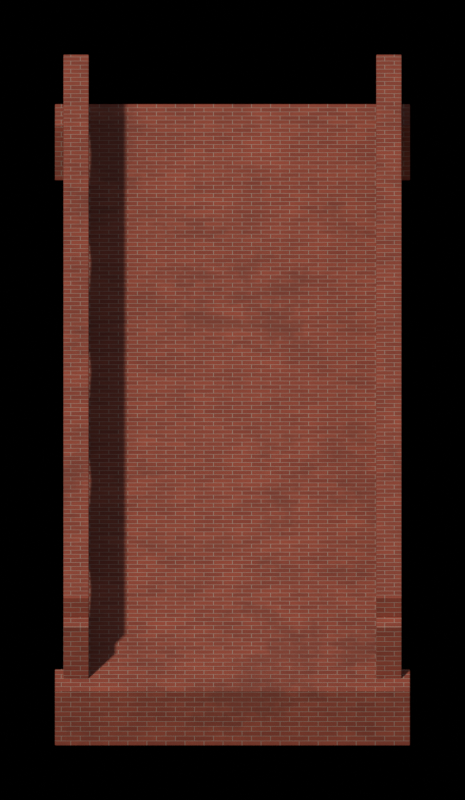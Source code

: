 # Source: lake_bridge_ns.blend  (saved by Blender 5.2.45; exported with 4.5.12 LTS)
import bpy
from mathutils import Matrix  # noqa: F401  (used for matrix-valued properties, if any)

bpy.ops.wm.read_factory_settings(use_empty=True)
scene = bpy.context.scene
scene.name = 'lake_bridge_ns'

# ---- collections
col_assembly = bpy.data.collections.new('Assembly'); scene.collection.children.link(col_assembly)
col_renderrig = bpy.data.collections.new('RenderRig'); scene.collection.children.link(col_renderrig)

# ---- materials (node trees are filled in below, after node groups)
mat_brick_wall = bpy.data.materials.new('brick_wall')

# ---- material node trees
mat_brick_wall.use_nodes = True; mat_brick_wall.node_tree.nodes.clear()
_N = mat_brick_wall.node_tree.nodes; _L = mat_brick_wall.node_tree.links
n0 = _N.new('ShaderNodeOutputMaterial'); n0.name = 'Material Output'; n0.location = (0, 0)
n1 = _N.new('ShaderNodeBsdfPrincipled'); n1.name = 'Principled BSDF'; n1.location = (0, 0)
n1.inputs[2].default_value = 0.85
n1.inputs[10].default_value = 0.005
n2 = _N.new('ShaderNodeTexCoord'); n2.name = 'Texture Coordinate'; n2.location = (0, 0)
n3 = _N.new('ShaderNodeRGB'); n3.name = 'Color'; n3.location = (0, 0)
n3.outputs[0].default_value = (0.2738, 0.05088, 0.02452, 1.0)
n4 = _N.new('ShaderNodeRGB'); n4.name = 'Color.001'; n4.location = (0, 0)
n4.outputs[0].default_value = (0.214, 0.03631, 0.01739, 1.0)
n5 = _N.new('ShaderNodeTexBrick'); n5.name = 'Brick Texture'; n5.location = (0, 0)
n5.width = 180
n5.inputs[3].default_value = (0.3185, 0.233, 0.1789, 1.0)
n5.inputs[4].default_value = 1.0
n5.inputs[5].default_value = 0.05
n5.inputs[6].default_value = 0.2
n5.inputs[8].default_value = 3.0
n5.inputs[9].default_value = 1.0
n6 = _N.new('ShaderNodeMapping'); n6.name = 'Mapping'; n6.location = (0, 0)
n6.inputs[3].default_value = (13.33, 13.33, 13.33)
n7 = _N.new('ShaderNodeNewGeometry'); n7.name = 'Geometry'; n7.location = (0, 0)
n8 = _N.new('ShaderNodeSeparateXYZ'); n8.name = 'Separate XYZ'; n8.location = (0, 0)
n9 = _N.new('ShaderNodeSeparateXYZ'); n9.name = 'Separate XYZ.001'; n9.location = (0, 0)
n10 = _N.new('ShaderNodeMath'); n10.name = 'Math'; n10.location = (0, 0)
n10.operation = 'ABSOLUTE'
n11 = _N.new('ShaderNodeMath'); n11.name = 'Math.001'; n11.location = (0, 0)
n11.operation = 'ABSOLUTE'
n12 = _N.new('ShaderNodeMath'); n12.name = 'Math.002'; n12.location = (0, 0)
n12.operation = 'ABSOLUTE'
n13 = _N.new('ShaderNodeMath'); n13.name = 'Math.003'; n13.location = (0, 0)
n13.operation = 'GREATER_THAN'
n14 = _N.new('ShaderNodeMath'); n14.name = 'Math.004'; n14.location = (0, 0)
n14.operation = 'SUBTRACT'
n14.inputs[0].default_value = 1.0
n15 = _N.new('ShaderNodeMath'); n15.name = 'Math.005'; n15.location = (0, 0)
n15.operation = 'GREATER_THAN'
n16 = _N.new('ShaderNodeMath'); n16.name = 'Math.006'; n16.location = (0, 0)
n16.operation = 'MULTIPLY'
n17 = _N.new('ShaderNodeMath'); n17.name = 'Math.007'; n17.location = (0, 0)
n17.operation = 'GREATER_THAN'
n18 = _N.new('ShaderNodeMath'); n18.name = 'Math.008'; n18.location = (0, 0)
n18.operation = 'SUBTRACT'
n18.inputs[0].default_value = 1.0
n19 = _N.new('ShaderNodeMath'); n19.name = 'Math.009'; n19.location = (0, 0)
n19.operation = 'MULTIPLY'
n20 = _N.new('ShaderNodeMath'); n20.name = 'Math.010'; n20.location = (0, 0)
n21 = _N.new('ShaderNodeMath'); n21.name = 'Math.011'; n21.location = (0, 0)
n21.operation = 'MULTIPLY'
n22 = _N.new('ShaderNodeMath'); n22.name = 'Math.012'; n22.location = (0, 0)
n22.operation = 'MULTIPLY'
n23 = _N.new('ShaderNodeMath'); n23.name = 'Math.013'; n23.location = (0, 0)
n24 = _N.new('ShaderNodeMath'); n24.name = 'Math.014'; n24.location = (0, 0)
n24.operation = 'MULTIPLY'
n25 = _N.new('ShaderNodeMath'); n25.name = 'Math.015'; n25.location = (0, 0)
n26 = _N.new('ShaderNodeMath'); n26.name = 'Math.016'; n26.location = (0, 0)
n26.operation = 'MULTIPLY'
n27 = _N.new('ShaderNodeMath'); n27.name = 'Math.017'; n27.location = (0, 0)
n28 = _N.new('ShaderNodeCombineXYZ'); n28.name = 'Combine XYZ'; n28.location = (0, 0)
n29 = _N.new('ShaderNodeMapRange'); n29.name = 'Map Range'; n29.location = (0, 0)
n29.inputs[3].default_value = 1.0
n29.inputs[4].default_value = 0.0
n30 = _N.new('ShaderNodeTexNoise'); n30.name = 'Noise Texture'; n30.location = (0, 0)
n30.width = 160
n30.inputs[2].default_value = 2.0
n30.inputs[3].default_value = 4.0
n30.inputs[4].default_value = 0.6
n31 = _N.new('ShaderNodeMapRange'); n31.name = 'Map Range.001'; n31.location = (0, 0)
n31.inputs[1].default_value = 0.3
n31.inputs[2].default_value = 0.7
n31.inputs[3].default_value = 0.88
n31.inputs[4].default_value = 1.12
n32 = _N.new('ShaderNodeMix'); n32.name = 'Mix'; n32.location = (0, 0)
n32.data_type = 'RGBA'
n32.blend_type = 'MULTIPLY'
n32.inputs[0].default_value = 1.0
n33 = _N.new('ShaderNodeAttribute'); n33.name = 'Attribute'; n33.location = (0, 0)
n33.attribute_name = 'part_rand'
n34 = _N.new('ShaderNodeMapRange'); n34.name = 'Map Range.002'; n34.location = (0, 0)
n34.inputs[3].default_value = 0.92
n34.inputs[4].default_value = 1.08
n35 = _N.new('ShaderNodeMix'); n35.name = 'Mix.001'; n35.location = (0, 0)
n35.data_type = 'RGBA'
n35.blend_type = 'MULTIPLY'
n35.inputs[0].default_value = 1.0
n36 = _N.new('ShaderNodeTexNoise'); n36.name = 'Noise Texture.001'; n36.location = (0, 0)
n36.width = 160
n36.inputs[2].default_value = 0.6
n36.inputs[3].default_value = 6.0
n36.inputs[4].default_value = 0.7
n37 = _N.new('ShaderNodeMapRange'); n37.name = 'Map Range.003'; n37.location = (0, 0)
n37.inputs[1].default_value = 0.56
n37.inputs[2].default_value = 0.64
n37.inputs[4].default_value = 0.36
n38 = _N.new('ShaderNodeRGB'); n38.name = 'Color.002'; n38.location = (0, 0)
n38.outputs[0].default_value = (0.1065, 0.02452, 0.01341, 1.0)
n39 = _N.new('ShaderNodeMix'); n39.name = 'Mix.002'; n39.location = (0, 0)
n39.data_type = 'RGBA'
n40 = _N.new('ShaderNodeBump'); n40.name = 'Bump'; n40.location = (0, 0)
n40.inputs[0].default_value = 0.25
n40.inputs[1].default_value = 0.01
_L.new(n1.outputs[0], n0.inputs[0])
_L.new(n7.outputs[1], n8.inputs[0])
_L.new(n2.outputs[3], n9.inputs[0])
_L.new(n8.outputs[0], n10.inputs[0])
_L.new(n8.outputs[1], n11.inputs[0])
_L.new(n8.outputs[2], n12.inputs[0])
_L.new(n12.outputs[0], n13.inputs[0])
_L.new(n13.outputs[0], n14.inputs[1])
_L.new(n11.outputs[0], n15.inputs[0])
_L.new(n10.outputs[0], n15.inputs[1])
_L.new(n14.outputs[0], n16.inputs[0])
_L.new(n15.outputs[0], n16.inputs[1])
_L.new(n11.outputs[0], n17.inputs[0])
_L.new(n10.outputs[0], n17.inputs[1])
_L.new(n17.outputs[0], n18.inputs[1])
_L.new(n14.outputs[0], n19.inputs[0])
_L.new(n18.outputs[0], n19.inputs[1])
_L.new(n13.outputs[0], n20.inputs[0])
_L.new(n16.outputs[0], n20.inputs[1])
_L.new(n20.outputs[0], n21.inputs[0])
_L.new(n9.outputs[0], n21.inputs[1])
_L.new(n19.outputs[0], n22.inputs[0])
_L.new(n9.outputs[1], n22.inputs[1])
_L.new(n21.outputs[0], n23.inputs[0])
_L.new(n22.outputs[0], n23.inputs[1])
_L.new(n13.outputs[0], n24.inputs[0])
_L.new(n9.outputs[1], n24.inputs[1])
_L.new(n16.outputs[0], n25.inputs[0])
_L.new(n19.outputs[0], n25.inputs[1])
_L.new(n25.outputs[0], n26.inputs[0])
_L.new(n9.outputs[2], n26.inputs[1])
_L.new(n24.outputs[0], n27.inputs[0])
_L.new(n26.outputs[0], n27.inputs[1])
_L.new(n23.outputs[0], n28.inputs[0])
_L.new(n27.outputs[0], n28.inputs[1])
_L.new(n28.outputs[0], n6.inputs[0])
_L.new(n6.outputs[0], n5.inputs[0])
_L.new(n3.outputs[0], n5.inputs[1])
_L.new(n4.outputs[0], n5.inputs[2])
_L.new(n5.outputs[1], n29.inputs[0])
_L.new(n2.outputs[3], n30.inputs[0])
_L.new(n30.outputs[0], n31.inputs[0])
_L.new(n5.outputs[0], n32.inputs[6])
_L.new(n31.outputs[0], n32.inputs[7])
_L.new(n33.outputs[2], n34.inputs[0])
_L.new(n32.outputs[2], n35.inputs[6])
_L.new(n34.outputs[0], n35.inputs[7])
_L.new(n2.outputs[3], n36.inputs[0])
_L.new(n36.outputs[0], n37.inputs[0])
_L.new(n37.outputs[0], n39.inputs[0])
_L.new(n35.outputs[2], n39.inputs[6])
_L.new(n38.outputs[0], n39.inputs[7])
_L.new(n39.outputs[2], n1.inputs[0])
_L.new(n29.outputs[0], n40.inputs[3])
_L.new(n40.outputs[0], n1.inputs[5])
n0.is_active_output = True

# ---- world
world_noworldlight = bpy.data.worlds.new('NoWorldLight'); scene.world = world_noworldlight
world_noworldlight.use_nodes = True; world_noworldlight.node_tree.nodes.clear()
_N = world_noworldlight.node_tree.nodes; _L = world_noworldlight.node_tree.links
n0 = _N.new('ShaderNodeBackground'); n0.name = 'Background'; n0.location = (-200, 100)
n0.inputs[0].default_value = (0.05, 0.05, 0.05, 1.0)
n0.inputs[1].default_value = 0.0
n1 = _N.new('ShaderNodeOutputWorld'); n1.name = 'World Output'; n1.location = (200, 100)
_L.new(n0.outputs[0], n1.inputs[0])
n1.is_active_output = True

# ---- cameras
cam_orthocamera = bpy.data.cameras.new('OrthoCamera')
cam_orthocamera.type = 'ORTHO'
cam_orthocamera.sensor_fit = 'HORIZONTAL'
cam_orthocamera.clip_end = 100.0
cam_orthocamera.ortho_scale = 5.5

# ---- lights
light_keysun = bpy.data.lights.new('KeySun', 'SUN')
light_keysun.color = (1.0, 0.96, 0.9)
light_keysun.angle = 0.05236
light_keysun.energy = 3.2
light_skyfill = bpy.data.lights.new('SkyFill', 'SUN')
light_skyfill.color = (0.75, 0.85, 1.0)
light_skyfill.angle = 1.571
light_skyfill.energy = 0.8
light_groundbounce = bpy.data.lights.new('GroundBounce', 'SUN')
light_groundbounce.color = (1.0, 0.8, 0.65)
light_groundbounce.angle = 1.571
light_groundbounce.energy = 0.35

# ---- meshes
me_mainmesh = bpy.data.meshes.new('MainMesh')
me_mainmesh.from_pydata([(-2.0, -5.0, 0.55), (2.0, -5.0, 0.55), (2.0, 5.0, 0.55), (-2.0, 5.0, 0.55), (-2.0, -5.0, 0.85), (2.0, -5.0, 0.85), (2.0, 5.0, 0.85), (-2.0, 5.0, 0.85), (-2.1, -5.4, 0.0), (2.1, -5.4, 0.0), (2.1, -5.0, 0.0), (-2.1, -5.0, 0.0), (-2.1, -5.4, 0.85), (2.1, -5.4, 0.85), (2.1, -5.0, 0.85), (-2.1, -5.0, 0.85), (-2.1, 5.0, 0.0), (2.1, 5.0, 0.0), (2.1, 5.4, 0.0), (-2.1, 5.4, 0.0), (-2.1, 5.0, 0.85), (2.1, 5.0, 0.85), (2.1, 5.4, 0.85), (-2.1, 5.4, 0.85), (-2.0, -5.0, 1.65), (-1.7, -5.0, 1.65), (-1.7, 5.0, 1.65), (-2.0, 5.0, 1.65), (-2.0, -5.0, 1.95), (-1.7, -5.0, 1.95), (-1.7, 5.0, 1.95), (-2.0, 5.0, 1.95), (-2.0, -5.18, 0.85), (-1.7, -5.18, 0.85), (-1.7, -4.82, 0.85), (-2.0, -4.82, 0.85), (-2.0, -5.18, 1.65), (-1.7, -5.18, 1.65), (-1.7, -4.82, 1.65), (-2.0, -4.82, 1.65), (-2.0, -3.18, 0.85), (-1.7, -3.18, 0.85), (-1.7, -2.82, 0.85), (-2.0, -2.82, 0.85), (-2.0, -3.18, 1.65), (-1.7, -3.18, 1.65), (-1.7, -2.82, 1.65), (-2.0, -2.82, 1.65), (-2.0, -1.18, 0.85), (-1.7, -1.18, 0.85), (-1.7, -0.82, 0.85), (-2.0, -0.82, 0.85), (-2.0, -1.18, 1.65), (-1.7, -1.18, 1.65), (-1.7, -0.82, 1.65), (-2.0, -0.82, 1.65), (-2.0, 0.82, 0.85), (-1.7, 0.82, 0.85), (-1.7, 1.18, 0.85), (-2.0, 1.18, 0.85), (-2.0, 0.82, 1.65), (-1.7, 0.82, 1.65), (-1.7, 1.18, 1.65), (-2.0, 1.18, 1.65), (-2.0, 2.82, 0.85), (-1.7, 2.82, 0.85), (-1.7, 3.18, 0.85), (-2.0, 3.18, 0.85), (-2.0, 2.82, 1.65), (-1.7, 2.82, 1.65), (-1.7, 3.18, 1.65), (-2.0, 3.18, 1.65), (-2.0, 4.82, 0.85), (-1.7, 4.82, 0.85), (-1.7, 5.18, 0.85), (-2.0, 5.18, 0.85), (-2.0, 4.82, 1.65), (-1.7, 4.82, 1.65), (-1.7, 5.18, 1.65), (-2.0, 5.18, 1.65), (-2.0, -4.82, 1.65), (-2.0, -4.82, 1.35), (-2.0, -4.4, 1.58), (-2.0, -4.0, 1.63), (-2.0, -3.6, 1.58), (-2.0, -3.18, 1.35), (-2.0, -3.18, 1.65), (-1.7, -4.82, 1.65), (-1.7, -4.82, 1.35), (-1.7, -4.4, 1.58), (-1.7, -4.0, 1.63), (-1.7, -3.6, 1.58), (-1.7, -3.18, 1.35), (-1.7, -3.18, 1.65), (-2.0, -2.82, 1.65), (-2.0, -2.82, 1.35), (-2.0, -2.4, 1.58), (-2.0, -2.0, 1.63), (-2.0, -1.6, 1.58), (-2.0, -1.18, 1.35), (-2.0, -1.18, 1.65), (-1.7, -2.82, 1.65), (-1.7, -2.82, 1.35), (-1.7, -2.4, 1.58), (-1.7, -2.0, 1.63), (-1.7, -1.6, 1.58), (-1.7, -1.18, 1.35), (-1.7, -1.18, 1.65), (-2.0, -0.82, 1.65), (-2.0, -0.82, 1.35), (-2.0, -0.4, 1.58), (-2.0, 0.0, 1.63), (-2.0, 0.4, 1.58), (-2.0, 0.82, 1.35), (-2.0, 0.82, 1.65), (-1.7, -0.82, 1.65), (-1.7, -0.82, 1.35), (-1.7, -0.4, 1.58), (-1.7, 0.0, 1.63), (-1.7, 0.4, 1.58), (-1.7, 0.82, 1.35), (-1.7, 0.82, 1.65), (-2.0, 1.18, 1.65), (-2.0, 1.18, 1.35), (-2.0, 1.6, 1.58), (-2.0, 2.0, 1.63), (-2.0, 2.4, 1.58), (-2.0, 2.82, 1.35), (-2.0, 2.82, 1.65), (-1.7, 1.18, 1.65), (-1.7, 1.18, 1.35), (-1.7, 1.6, 1.58), (-1.7, 2.0, 1.63), (-1.7, 2.4, 1.58), (-1.7, 2.82, 1.35), (-1.7, 2.82, 1.65), (-2.0, 3.18, 1.65), (-2.0, 3.18, 1.35), (-2.0, 3.6, 1.58), (-2.0, 4.0, 1.63), (-2.0, 4.4, 1.58), (-2.0, 4.82, 1.35), (-2.0, 4.82, 1.65), (-1.7, 3.18, 1.65), (-1.7, 3.18, 1.35), (-1.7, 3.6, 1.58), (-1.7, 4.0, 1.63), (-1.7, 4.4, 1.58), (-1.7, 4.82, 1.35), (-1.7, 4.82, 1.65), (1.7, -5.0, 1.65), (2.0, -5.0, 1.65), (2.0, 5.0, 1.65), (1.7, 5.0, 1.65), (1.7, -5.0, 1.95), (2.0, -5.0, 1.95), (2.0, 5.0, 1.95), (1.7, 5.0, 1.95), (1.7, -5.18, 0.85), (2.0, -5.18, 0.85), (2.0, -4.82, 0.85), (1.7, -4.82, 0.85), (1.7, -5.18, 1.65), (2.0, -5.18, 1.65), (2.0, -4.82, 1.65), (1.7, -4.82, 1.65), (1.7, -3.18, 0.85), (2.0, -3.18, 0.85), (2.0, -2.82, 0.85), (1.7, -2.82, 0.85), (1.7, -3.18, 1.65), (2.0, -3.18, 1.65), (2.0, -2.82, 1.65), (1.7, -2.82, 1.65), (1.7, -1.18, 0.85), (2.0, -1.18, 0.85), (2.0, -0.82, 0.85), (1.7, -0.82, 0.85), (1.7, -1.18, 1.65), (2.0, -1.18, 1.65), (2.0, -0.82, 1.65), (1.7, -0.82, 1.65), (1.7, 0.82, 0.85), (2.0, 0.82, 0.85), (2.0, 1.18, 0.85), (1.7, 1.18, 0.85), (1.7, 0.82, 1.65), (2.0, 0.82, 1.65), (2.0, 1.18, 1.65), (1.7, 1.18, 1.65), (1.7, 2.82, 0.85), (2.0, 2.82, 0.85), (2.0, 3.18, 0.85), (1.7, 3.18, 0.85), (1.7, 2.82, 1.65), (2.0, 2.82, 1.65), (2.0, 3.18, 1.65), (1.7, 3.18, 1.65), (1.7, 4.82, 0.85), (2.0, 4.82, 0.85), (2.0, 5.18, 0.85), (1.7, 5.18, 0.85), (1.7, 4.82, 1.65), (2.0, 4.82, 1.65), (2.0, 5.18, 1.65), (1.7, 5.18, 1.65), (1.7, -4.82, 1.65), (1.7, -4.82, 1.35), (1.7, -4.4, 1.58), (1.7, -4.0, 1.63), (1.7, -3.6, 1.58), (1.7, -3.18, 1.35), (1.7, -3.18, 1.65), (2.0, -4.82, 1.65), (2.0, -4.82, 1.35), (2.0, -4.4, 1.58), (2.0, -4.0, 1.63), (2.0, -3.6, 1.58), (2.0, -3.18, 1.35), (2.0, -3.18, 1.65), (1.7, -2.82, 1.65), (1.7, -2.82, 1.35), (1.7, -2.4, 1.58), (1.7, -2.0, 1.63), (1.7, -1.6, 1.58), (1.7, -1.18, 1.35), (1.7, -1.18, 1.65), (2.0, -2.82, 1.65), (2.0, -2.82, 1.35), (2.0, -2.4, 1.58), (2.0, -2.0, 1.63), (2.0, -1.6, 1.58), (2.0, -1.18, 1.35), (2.0, -1.18, 1.65), (1.7, -0.82, 1.65), (1.7, -0.82, 1.35), (1.7, -0.4, 1.58), (1.7, 0.0, 1.63), (1.7, 0.4, 1.58), (1.7, 0.82, 1.35), (1.7, 0.82, 1.65), (2.0, -0.82, 1.65), (2.0, -0.82, 1.35), (2.0, -0.4, 1.58), (2.0, 0.0, 1.63), (2.0, 0.4, 1.58), (2.0, 0.82, 1.35), (2.0, 0.82, 1.65), (1.7, 1.18, 1.65), (1.7, 1.18, 1.35), (1.7, 1.6, 1.58), (1.7, 2.0, 1.63), (1.7, 2.4, 1.58), (1.7, 2.82, 1.35), (1.7, 2.82, 1.65), (2.0, 1.18, 1.65), (2.0, 1.18, 1.35), (2.0, 1.6, 1.58), (2.0, 2.0, 1.63), (2.0, 2.4, 1.58), (2.0, 2.82, 1.35), (2.0, 2.82, 1.65), (1.7, 3.18, 1.65), (1.7, 3.18, 1.35), (1.7, 3.6, 1.58), (1.7, 4.0, 1.63), (1.7, 4.4, 1.58), (1.7, 4.82, 1.35), (1.7, 4.82, 1.65), (2.0, 3.18, 1.65), (2.0, 3.18, 1.35), (2.0, 3.6, 1.58), (2.0, 4.0, 1.63), (2.0, 4.4, 1.58), (2.0, 4.82, 1.35), (2.0, 4.82, 1.65)], [], [(0, 3, 2, 1), (4, 5, 6, 7), (0, 1, 5, 4), (2, 3, 7, 6), (1, 2, 6, 5), (3, 0, 4, 7), (8, 11, 10, 9), (12, 13, 14, 15), (8, 9, 13, 12), (10, 11, 15, 14), (9, 10, 14, 13), (11, 8, 12, 15), (16, 19, 18, 17), (20, 21, 22, 23), (16, 17, 21, 20), (18, 19, 23, 22), (17, 18, 22, 21), (19, 16, 20, 23), (24, 27, 26, 25), (28, 29, 30, 31), (24, 25, 29, 28), (26, 27, 31, 30), (25, 26, 30, 29), (27, 24, 28, 31), (32, 35, 34, 33), (36, 37, 38, 39), (32, 33, 37, 36), (34, 35, 39, 38), (33, 34, 38, 37), (35, 32, 36, 39), (40, 43, 42, 41), (44, 45, 46, 47), (40, 41, 45, 44), (42, 43, 47, 46), (41, 42, 46, 45), (43, 40, 44, 47), (48, 51, 50, 49), (52, 53, 54, 55), (48, 49, 53, 52), (50, 51, 55, 54), (49, 50, 54, 53), (51, 48, 52, 55), (56, 59, 58, 57), (60, 61, 62, 63), (56, 57, 61, 60), (58, 59, 63, 62), (57, 58, 62, 61), (59, 56, 60, 63), (64, 67, 66, 65), (68, 69, 70, 71), (64, 65, 69, 68), (66, 67, 71, 70), (65, 66, 70, 69), (67, 64, 68, 71), (72, 75, 74, 73), (76, 77, 78, 79), (72, 73, 77, 76), (74, 75, 79, 78), (73, 74, 78, 77), (75, 72, 76, 79), (80, 86, 85, 84, 83, 82, 81), (93, 87, 88, 89, 90, 91, 92), (80, 81, 88, 87), (81, 82, 89, 88), (82, 83, 90, 89), (83, 84, 91, 90), (84, 85, 92, 91), (85, 86, 93, 92), (86, 80, 87, 93), (94, 100, 99, 98, 97, 96, 95), (107, 101, 102, 103, 104, 105, 106), (94, 95, 102, 101), (95, 96, 103, 102), (96, 97, 104, 103), (97, 98, 105, 104), (98, 99, 106, 105), (99, 100, 107, 106), (100, 94, 101, 107), (108, 114, 113, 112, 111, 110, 109), (121, 115, 116, 117, 118, 119, 120), (108, 109, 116, 115), (109, 110, 117, 116), (110, 111, 118, 117), (111, 112, 119, 118), (112, 113, 120, 119), (113, 114, 121, 120), (114, 108, 115, 121), (122, 128, 127, 126, 125, 124, 123), (135, 129, 130, 131, 132, 133, 134), (122, 123, 130, 129), (123, 124, 131, 130), (124, 125, 132, 131), (125, 126, 133, 132), (126, 127, 134, 133), (127, 128, 135, 134), (128, 122, 129, 135), (136, 142, 141, 140, 139, 138, 137), (149, 143, 144, 145, 146, 147, 148), (136, 137, 144, 143), (137, 138, 145, 144), (138, 139, 146, 145), (139, 140, 147, 146), (140, 141, 148, 147), (141, 142, 149, 148), (142, 136, 143, 149), (150, 153, 152, 151), (154, 155, 156, 157), (150, 151, 155, 154), (152, 153, 157, 156), (151, 152, 156, 155), (153, 150, 154, 157), (158, 161, 160, 159), (162, 163, 164, 165), (158, 159, 163, 162), (160, 161, 165, 164), (159, 160, 164, 163), (161, 158, 162, 165), (166, 169, 168, 167), (170, 171, 172, 173), (166, 167, 171, 170), (168, 169, 173, 172), (167, 168, 172, 171), (169, 166, 170, 173), (174, 177, 176, 175), (178, 179, 180, 181), (174, 175, 179, 178), (176, 177, 181, 180), (175, 176, 180, 179), (177, 174, 178, 181), (182, 185, 184, 183), (186, 187, 188, 189), (182, 183, 187, 186), (184, 185, 189, 188), (183, 184, 188, 187), (185, 182, 186, 189), (190, 193, 192, 191), (194, 195, 196, 197), (190, 191, 195, 194), (192, 193, 197, 196), (191, 192, 196, 195), (193, 190, 194, 197), (198, 201, 200, 199), (202, 203, 204, 205), (198, 199, 203, 202), (200, 201, 205, 204), (199, 200, 204, 203), (201, 198, 202, 205), (206, 212, 211, 210, 209, 208, 207), (219, 213, 214, 215, 216, 217, 218), (206, 207, 214, 213), (207, 208, 215, 214), (208, 209, 216, 215), (209, 210, 217, 216), (210, 211, 218, 217), (211, 212, 219, 218), (212, 206, 213, 219), (220, 226, 225, 224, 223, 222, 221), (233, 227, 228, 229, 230, 231, 232), (220, 221, 228, 227), (221, 222, 229, 228), (222, 223, 230, 229), (223, 224, 231, 230), (224, 225, 232, 231), (225, 226, 233, 232), (226, 220, 227, 233), (234, 240, 239, 238, 237, 236, 235), (247, 241, 242, 243, 244, 245, 246), (234, 235, 242, 241), (235, 236, 243, 242), (236, 237, 244, 243), (237, 238, 245, 244), (238, 239, 246, 245), (239, 240, 247, 246), (240, 234, 241, 247), (248, 254, 253, 252, 251, 250, 249), (261, 255, 256, 257, 258, 259, 260), (248, 249, 256, 255), (249, 250, 257, 256), (250, 251, 258, 257), (251, 252, 259, 258), (252, 253, 260, 259), (253, 254, 261, 260), (254, 248, 255, 261), (262, 268, 267, 266, 265, 264, 263), (275, 269, 270, 271, 272, 273, 274), (262, 263, 270, 269), (263, 264, 271, 270), (264, 265, 272, 271), (265, 266, 273, 272), (266, 267, 274, 273), (267, 268, 275, 274), (268, 262, 269, 275)])
me_mainmesh.materials.append(mat_brick_wall)
me_mainmesh.update()

# ---- objects
ob_main = bpy.data.objects.new('Main', me_mainmesh)
ob_keysun = bpy.data.objects.new('KeySun', light_keysun)
ob_skyfill = bpy.data.objects.new('SkyFill', light_skyfill)
ob_groundbounce = bpy.data.objects.new('GroundBounce', light_groundbounce)
ob_orthocamera = bpy.data.objects.new('OrthoCamera', cam_orthocamera)

# ---- transforms, parenting, visibility, modifiers, constraints
ob_main.location = (0.0, 0.0, 0.0)
_m = ob_main.modifiers.new('Bevel', 'BEVEL')
_m.width = 0.01
_m.width_pct = 0.01
_m.segments = 2
_m.angle_limit = 0.6981
_m.harden_normals = True
ob_keysun.location = (0.0, 0.0, 0.0)
ob_keysun.rotation_euler = (0.6109, 2.598e-08, -0.6109)
ob_skyfill.location = (0.0, 0.0, 0.0)
ob_skyfill.rotation_euler = (0.3491, 9.749e-09, 0.3491)
ob_groundbounce.location = (0.0, 0.0, 0.0)
ob_groundbounce.rotation_euler = (2.007, -3.907e-09, 0.1745)
ob_orthocamera.location = (0.0, -18.81, 16.59)
ob_orthocamera.rotation_euler = (0.8727, 0.0, 0.0)

# ---- collection membership
col_assembly.objects.link(ob_main)
col_renderrig.objects.link(ob_keysun)
col_renderrig.objects.link(ob_skyfill)
col_renderrig.objects.link(ob_groundbounce)
col_renderrig.objects.link(ob_orthocamera)

# ---- scene / render settings (as saved in the file)
scene.camera = ob_orthocamera
scene.frame_start = 1; scene.frame_end = 250; scene.frame_set(1)
scene.render.engine = 'CYCLES'
scene.render.resolution_x = 352
scene.render.resolution_y = 606
scene.render.film_transparent = True
scene.render.bake_bias = 0.0
scene.render.bake_samples = 0
scene.render.compositor_device = 'GPU'
scene.cycles.use_denoising = False
scene.cycles.samples = 192
scene.cycles.max_bounces = 6
scene.eevee.use_volume_custom_range = False
scene.eevee.fast_gi_thickness_near = 0.1
scene.eevee.fast_gi_thickness_far = 0.0
scene.eevee.ray_tracing_options.screen_trace_thickness = 0.1
scene.view_settings.view_transform = 'Standard'
bpy.context.view_layer.update()
